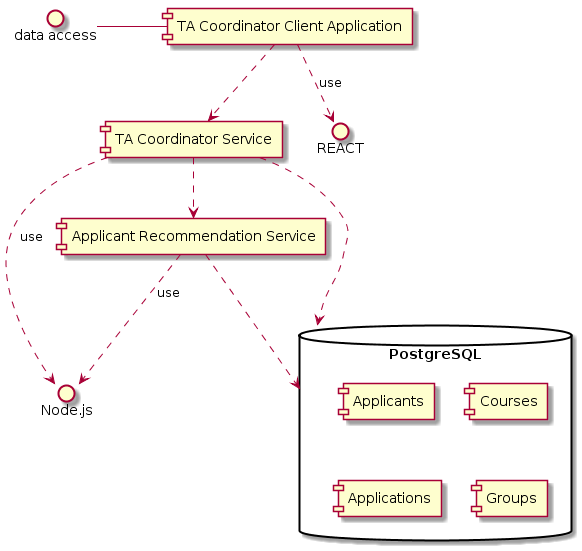

The diagram above was rendered by PlantUML. Its source (embedded in the PNG):
@startuml
[TA Coordinator Service] ..> Node.js : use
[Applicant Recommendation Service] ..> Node.js : use
[TA Coordinator Client Application] ..> REACT : use

database "PostgreSQL" {
  [Applicants]
  [Courses]
  [Applications]
  [Groups]
}

[TA Coordinator Service] ..> PostgreSQL
[Applicant Recommendation Service] ..> PostgreSQL

[TA Coordinator Client Application] ..> [TA Coordinator Service]

interface DA1 as "data access"
DA1 - [TA Coordinator Client Application]
[TA Coordinator Service] ..> [Applicant Recommendation Service]
@enduml